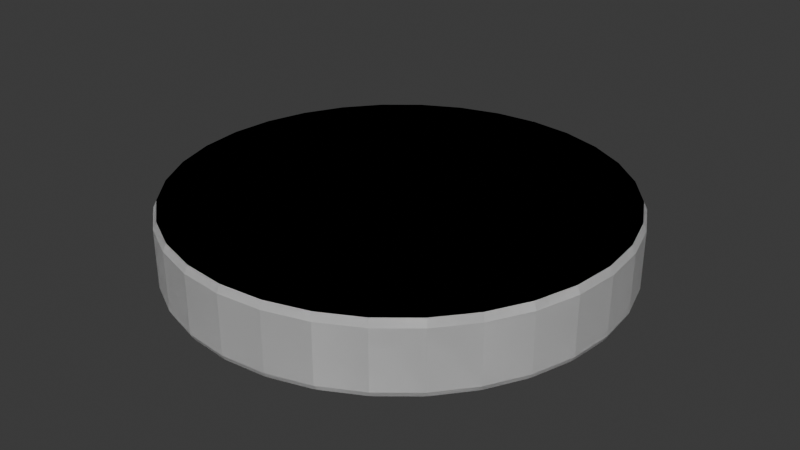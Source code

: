 # Source: GoldCoin.blend  (saved by Blender 4.2.66; exported with 4.5.12 LTS)
import bpy
from mathutils import Matrix  # noqa: F401  (used for matrix-valued properties, if any)

bpy.ops.wm.read_factory_settings(use_empty=True)
scene = bpy.context.scene
scene.name = 'Scene'

# ---- collections
col_collection = bpy.data.collections.new('Collection'); scene.collection.children.link(col_collection)

# ---- world
world_world = bpy.data.worlds.new('World'); scene.world = world_world
world_world.use_nodes = True; world_world.node_tree.nodes.clear()
_N = world_world.node_tree.nodes; _L = world_world.node_tree.links
n0 = _N.new('ShaderNodeOutputWorld'); n0.name = 'World Output'; n0.location = (300, 300)
n1 = _N.new('ShaderNodeBackground'); n1.name = 'Background'; n1.location = (10, 300)
n1.inputs[0].default_value = (0.05088, 0.05088, 0.05088, 1.0)
_L.new(n1.outputs[0], n0.inputs[0])
n0.is_active_output = True
world_world.color = (0.05088, 0.05088, 0.05088)
world_world.sun_shadow_jitter_overblur = 0.0

# ---- meshes
me_cylinder = bpy.data.meshes.new('Cylinder')
me_cylinder.from_pydata([(0.0, 0.7821, -0.0005791), (0.1524, 0.7671, -0.0005791), (0.2989, 0.7226, -0.0005791), (0.434, 0.6503, -0.0005791), (0.5524, 0.5531, -0.0005791), (0.6496, 0.4346, -0.0005791), (0.7218, 0.2993, -0.0005791), (0.7663, 0.1526, -0.0005791), (0.7813, 0.0, -0.0005791), (0.7663, -0.1526, -0.0005791), (0.7218, -0.2993, -0.0005791), (0.6496, -0.4346, -0.0005791), (0.5524, -0.5531, -0.0005791), (0.434, -0.6503, -0.0005791), (0.2989, -0.7226, -0.0005791), (0.1524, -0.7671, -0.0005791), (0.0, -0.7821, -0.0005791), (0.0, 0.4875, -0.0005791), (0.0, -0.1369, -0.0005791), (0.08137, 0.4728, -0.0005791), (0.1839, 0.4197, -0.0005791), (0.2315, 0.3547, -0.0005791), (0.2443, 0.3016, -0.0005791), (0.2425, 0.222, -0.0005791), (0.2269, 0.146, -0.0005791), (0.2196, 0.1066, -0.0005791), (0.226, 0.04803, -0.0005791), (0.204, -0.02064, -0.0005791), (0.1427, -0.01698, -0.0005791), (0.1116, -0.03437, -0.0005791), (0.1152, -0.09571, -0.0005791), (0.0951, -0.1204, -0.0005791), (0.06123, -0.1314, -0.0005791), (0.05024, -0.1104, -0.0005791), (0.03834, -0.1323, -0.0005791), (0.0, -0.2254, -0.0005791), (0.0, -0.2925, -0.0005791), (0.2217, -0.1332, -0.0005791), (0.2734, -0.1013, -0.0005791), (0.3349, -0.04856, -0.0005791), (0.3755, -0.06065, -0.0005791), (0.3975, -0.0958, -0.0005791), (0.3788, -0.143, -0.0005791), (0.4008, -0.1716, -0.0005791), (0.3843, -0.2057, -0.0005791), (0.3558, -0.2199, -0.0005791), (0.2942, -0.1947, -0.0005791), (0.08989, -0.2562, -0.0005791), (0.2821, -0.3287, -0.0005791), (0.3525, -0.3089, -0.0005791), (0.3843, -0.3243, -0.0005791), (0.3986, -0.3672, -0.0005791), (0.3766, -0.3869, -0.0005791), (0.359, -0.4012, -0.0005791), (0.3711, -0.443, -0.0005791), (0.3371, -0.4803, -0.0005791), (0.2931, -0.4649, -0.0005791), (0.2767, -0.4342, -0.0005791), (0.2624, -0.4056, -0.0005791), (0.0, 0.4875, -0.0005791), (0.0, -0.1369, -0.0005791), (0.08137, 0.4728, -0.0005791), (0.1839, 0.4197, -0.0005791), (0.2315, 0.3547, -0.0005791), (0.2443, 0.3016, -0.0005791), (0.2425, 0.222, -0.0005791), (0.2269, 0.146, -0.0005791), (0.2196, 0.1066, -0.0005791), (0.226, 0.04803, -0.0005791), (0.204, -0.02064, -0.0005791), (0.1427, -0.01698, -0.0005791), (0.1116, -0.03437, -0.0005791), (0.1152, -0.09571, -0.0005791), (0.0951, -0.1204, -0.0005791), (0.06123, -0.1314, -0.0005791), (0.05024, -0.1104, -0.0005791), (0.03834, -0.1323, -0.0005791), (0.03777, 0.07029, -0.07406), (0.08291, 0.04422, -0.07406), (0.1325, 0.03151, -0.07406), (0.1611, 0.03596, -0.07406), (0.1745, 0.0652, -0.07406), (0.1764, 0.1103, -0.07406), (0.09489, 0.04208, -0.05379), (0.06066, 0.1262, -0.07406), (0.03968, 0.1161, -0.07406), (0.0, 0.05297, -0.04468), (0.0, -0.02863, -0.04468), (0.01419, 0.03548, -0.04468), (0.04015, -0.02333, -0.04468), (0.03168, -0.03816, -0.04468), (0.0126, -0.04452, -0.04468), (0.03777, 0.07029, -0.07406), (0.08291, 0.04422, -0.07406), (0.1325, 0.03151, -0.07406), (0.1611, 0.03596, -0.07406), (0.1745, 0.0652, -0.07406), (0.1764, 0.1103, -0.07406), (0.06066, 0.1262, -0.07406), (0.03968, 0.1161, -0.07406), (0.03777, 0.07029, -0.07406), (0.1003, 0.1386, -0.05379), (0.1325, 0.03151, -0.07406), (0.1611, 0.03596, -0.07406), (0.1745, 0.0652, -0.07406), (0.1764, 0.1103, -0.07406), (0.05822, 0.1251, -0.05379), (0.03611, 0.1106, -0.05379), (0.02856, 0.09223, -0.05379), (0.03557, 0.07012, -0.05379), (0.1434, 0.03345, -0.05379), (0.1704, 0.04262, -0.05379), (0.1769, 0.08306, -0.05379), (0.1661, 0.1235, -0.05379), (0.1359, 0.1413, -0.05379), (0.0, 0.7934, -0.07548), (0.0, 0.7821, -0.06417), (0.1433, 0.7793, -0.07548), (0.1655, 0.7749, -0.07548), (0.1524, 0.7671, -0.06417), (0.2924, 0.7364, -0.07548), (0.3133, 0.7277, -0.07548), (0.2989, 0.7226, -0.06417), (0.4303, 0.6651, -0.07548), (0.4491, 0.6525, -0.07548), (0.434, 0.6503, -0.06417), (0.5516, 0.5683, -0.07548), (0.5676, 0.5523, -0.07548), (0.5524, 0.5531, -0.06417), (0.6518, 0.4497, -0.07548), (0.6644, 0.4309, -0.07548), (0.6496, 0.4346, -0.06417), (0.7269, 0.3137, -0.07548), (0.7356, 0.2928, -0.07548), (0.7218, 0.2993, -0.06417), (0.7741, 0.1657, -0.07548), (0.7785, 0.1435, -0.07548), (0.7663, 0.1526, -0.06417), (0.7915, 0.0113, -0.07548), (0.7915, -0.0113, -0.07548), (0.7813, 0.0, -0.06417), (0.7785, -0.1435, -0.07548), (0.7741, -0.1657, -0.07548), (0.7663, -0.1526, -0.06417), (0.7356, -0.2928, -0.07548), (0.7269, -0.3137, -0.07548), (0.7218, -0.2993, -0.06417), (0.6644, -0.4309, -0.07548), (0.6518, -0.4497, -0.07548), (0.6496, -0.4346, -0.06417), (0.5676, -0.5523, -0.07548), (0.5516, -0.5683, -0.07548), (0.5524, -0.5531, -0.06417), (0.4491, -0.6525, -0.07548), (0.4303, -0.6651, -0.07548), (0.434, -0.6503, -0.06417), (0.3133, -0.7277, -0.07548), (0.2924, -0.7364, -0.07548), (0.2989, -0.7226, -0.06417), (0.1655, -0.7749, -0.07548), (0.1433, -0.7793, -0.07548), (0.1524, -0.7671, -0.06417), (0.0, -0.7821, -0.06417), (0.0, -0.7934, -0.07548), (0.0, 1.003, -0.06417), (1.164e-10, 0.9917, -0.07548), (0.182, 0.9738, -0.07548), (0.1955, 0.9838, -0.06417), (0.2042, 0.9693, -0.07548), (0.3683, 0.9195, -0.07548), (0.3836, 0.9267, -0.06417), (0.3892, 0.9109, -0.07548), (0.5405, 0.8299, -0.07548), (0.5568, 0.834, -0.06417), (0.5593, 0.8174, -0.07548), (0.6919, 0.7085, -0.07548), (0.7087, 0.7093, -0.06417), (0.7079, 0.6925, -0.07548), (0.8167, 0.5597, -0.07548), (0.8334, 0.5573, -0.06417), (0.8293, 0.5409, -0.07548), (0.9101, 0.3895, -0.07548), (0.926, 0.3839, -0.06417), (0.9188, 0.3686, -0.07548), (0.9686, 0.2043, -0.07548), (0.983, 0.1957, -0.06417), (0.973, 0.1822, -0.07548), (0.9898, 0.0113, -0.07548), (1.002, 0.0, -0.06417), (0.9898, -0.0113, -0.07548), (0.973, -0.1822, -0.07548), (0.983, -0.1957, -0.06417), (0.9686, -0.2043, -0.07548), (0.9188, -0.3686, -0.07548), (0.926, -0.3839, -0.06417), (0.9101, -0.3895, -0.07548), (0.8293, -0.5409, -0.07548), (0.8334, -0.5573, -0.06417), (0.8167, -0.5597, -0.07548), (0.7079, -0.6925, -0.07548), (0.7087, -0.7093, -0.06417), (0.6919, -0.7085, -0.07548), (0.5593, -0.8174, -0.07548), (0.5568, -0.834, -0.06417), (0.5405, -0.8299, -0.07548), (0.3892, -0.9109, -0.07548), (0.3836, -0.9267, -0.06417), (0.3683, -0.9195, -0.07548), (0.2042, -0.9693, -0.07548), (0.1955, -0.9838, -0.06417), (0.182, -0.9738, -0.07548), (0.0, -0.9917, -0.07548), (0.0, -1.003, -0.06417), (0.0, -0.2254, -0.05946), (0.0, -0.2411, -0.07389), (0.0, -0.2767, -0.07389), (0.0, -0.2925, -0.05946), (0.2217, -0.1332, -0.05946), (0.2283, -0.146, -0.07389), (0.2734, -0.1013, -0.05946), (0.2819, -0.113, -0.07389), (0.3349, -0.04856, -0.05946), (0.3383, -0.06463, -0.07389), (0.3755, -0.06065, -0.05946), (0.3662, -0.07292, -0.07389), (0.3975, -0.0958, -0.05946), (0.3814, -0.09727, -0.07389), (0.3788, -0.143, -0.05946), (0.3624, -0.1454, -0.07389), (0.4008, -0.1716, -0.05946), (0.3839, -0.1733, -0.07389), (0.3843, -0.2057, -0.05946), (0.3735, -0.195, -0.07389), (0.3558, -0.2199, -0.05946), (0.3552, -0.2041, -0.07389), (0.2942, -0.1947, -0.05946), (0.295, -0.1794, -0.07389), (0.08989, -0.2562, -0.05946), (0.04494, -0.2547, -0.07389), (0.2821, -0.3287, -0.05946), (0.2815, -0.3439, -0.07389), (0.3525, -0.3089, -0.05946), (0.3511, -0.3243, -0.07389), (0.3843, -0.3243, -0.05946), (0.3726, -0.3347, -0.07389), (0.3819, -0.3628, -0.07389), (0.3986, -0.3672, -0.05946), (0.3766, -0.3869, -0.05946), (0.3672, -0.376, -0.07389), (0.359, -0.4012, -0.05946), (0.3425, -0.396, -0.07389), (0.3711, -0.443, -0.05946), (0.355, -0.4392, -0.07389), (0.3371, -0.4803, -0.05946), (0.3328, -0.4636, -0.07389), (0.2931, -0.4649, -0.05946), (0.3032, -0.4532, -0.07389), (0.2767, -0.4342, -0.05946), (0.2895, -0.4275, -0.07389), (0.2624, -0.4056, -0.05946), (0.2729, -0.3945, -0.07389), (0.0, 0.4875, -0.06812), (1.164e-10, 0.4814, -0.07406), (0.0, -0.1309, -0.07406), (0.0, -0.1369, -0.06812), (0.08137, 0.4728, -0.06812), (0.07944, 0.4671, -0.07406), (0.1839, 0.4197, -0.06812), (0.1799, 0.4151, -0.07406), (0.2315, 0.3547, -0.06812), (0.226, 0.3522, -0.07406), (0.2443, 0.3016, -0.06812), (0.2384, 0.301, -0.07406), (0.2425, 0.222, -0.06812), (0.2366, 0.2226, -0.07406), (0.2269, 0.146, -0.06812), (0.2211, 0.1471, -0.07406), (0.2143, 0.1105, -0.07406), (0.2196, 0.1066, -0.06812), (0.2147, 0.09712, -0.07406), (0.226, 0.04803, -0.06812), (0.22, 0.04863, -0.07406), (0.204, -0.02064, -0.06812), (0.1998, -0.01444, -0.07406), (0.1427, -0.01698, -0.06812), (0.1413, -0.01095, -0.07406), (0.1116, -0.03437, -0.06812), (0.1054, -0.03101, -0.07406), (0.1152, -0.09571, -0.06812), (0.1092, -0.09375, -0.07406), (0.0951, -0.1204, -0.06812), (0.09161, -0.1153, -0.07406), (0.06123, -0.1314, -0.06812), (0.06417, -0.1242, -0.07406), (0.05034, -0.09771, -0.07406), (0.05024, -0.1104, -0.06812), (0.03834, -0.1323, -0.06812), (0.03459, -0.1268, -0.07406), (0.03069, 0.06586, -0.07406), (0.03557, 0.07012, -0.06812), (0.02645, 0.07924, -0.07406), (0.02334, 0.09515, -0.07406), (0.02856, 0.09223, -0.06812), (0.03131, 0.1145, -0.07406), (0.03611, 0.1106, -0.06812), (0.007486, 0.05316, -0.07406), (-0.003872, 0.05774, -0.07109), (0.0, -0.02863, -0.06812), (0.0, -0.03818, -0.07406), (0.0193, 0.03861, -0.07406), (0.01419, 0.03548, -0.06812), (0.0468, -0.02367, -0.07406), (0.04015, -0.02333, -0.06812), (0.03571, -0.04308, -0.07406), (0.03168, -0.03816, -0.06812), (0.01054, -0.05147, -0.07406), (0.0126, -0.04452, -0.06812), (0.05563, 0.1305, -0.07406), (0.05822, 0.1251, -0.06812), (0.09913, 0.1445, -0.07406), (0.1003, 0.1386, -0.06812), (0.1373, 0.1474, -0.07406), (0.1359, 0.1413, -0.06812), (0.1712, 0.1274, -0.07406), (0.1661, 0.1235, -0.06812), (0.1823, 0.07926, -0.07406), (0.1769, 0.08306, -0.06812), (0.1806, 0.09192, -0.07406), (0.1757, 0.03815, -0.07406), (0.1704, 0.04262, -0.06812), (0.1439, 0.02734, -0.07406), (0.1434, 0.03345, -0.06812), (0.09307, 0.03637, -0.07406), (0.09489, 0.04208, -0.06812), (0.0, 0.9876, 0.07548), (0.0, 1.003, 0.06008), (0.1925, 0.9686, 0.07548), (0.1955, 0.9838, 0.06008), (0.3776, 0.9124, 0.07548), (0.3836, 0.9267, 0.06008), (0.5482, 0.8212, 0.07548), (0.5568, 0.834, 0.06008), (0.6978, 0.6983, 0.07548), (0.7087, 0.7093, 0.06008), (0.8205, 0.5487, 0.07548), (0.8334, 0.5573, 0.06008), (0.9117, 0.3779, 0.07548), (0.926, 0.3839, 0.06008), (0.9678, 0.1927, 0.07548), (0.983, 0.1957, 0.06008), (0.9868, 0.0, 0.07548), (1.002, 0.0, 0.06008), (0.9678, -0.1927, 0.07548), (0.983, -0.1957, 0.06008), (0.9117, -0.3779, 0.07548), (0.926, -0.3839, 0.06008), (0.8205, -0.5487, 0.07548), (0.8334, -0.5573, 0.06008), (0.6978, -0.6983, 0.07548), (0.7087, -0.7093, 0.06008), (0.5482, -0.8212, 0.07548), (0.5568, -0.834, 0.06008), (0.3776, -0.9124, 0.07548), (0.3836, -0.9267, 0.06008), (0.1925, -0.9686, 0.07548), (0.1955, -0.9838, 0.06008), (0.0, -1.003, 0.06008), (0.0, -0.9876, 0.07548)], [(78, 93), (94, 79), (98, 84), (82, 97), (95, 80), (99, 85), (92, 77), (96, 81), (97, 105), (94, 102), (103, 95), (100, 92), (104, 96)], [(170, 339, 341, 173), (173, 341, 343, 176), (176, 343, 345, 179), (179, 345, 347, 182), (182, 347, 349, 185), (185, 349, 351, 188), (188, 351, 353, 191), (191, 353, 355, 194), (194, 355, 357, 197), (197, 357, 359, 200), (200, 359, 361, 203), (203, 361, 363, 206), (206, 363, 365, 209), (209, 365, 366, 212), (158, 161, 15, 14), (119, 122, 2, 1), (122, 125, 3, 2), (125, 128, 4, 3), (128, 131, 5, 4), (131, 134, 6, 5), (134, 137, 7, 6), (137, 140, 8, 7), (140, 143, 9, 8), (143, 146, 10, 9), (146, 149, 11, 10), (149, 152, 12, 11), (152, 155, 13, 12), (156, 154, 204, 205), (155, 158, 14, 13), (161, 162, 16, 15), (167, 337, 339, 170), (0, 1, 2, 3, 4, 5, 6, 7, 8, 9, 10, 11, 12, 13, 14, 15, 16, 36, 58, 57, 56, 55, 54, 53, 52, 51, 50, 49, 48, 47, 46, 45, 44, 43, 42, 41, 40, 39, 38, 37, 35, 18, 34, 33, 32, 31, 30, 29, 28, 27, 26, 25, 24, 23, 22, 21, 20, 19, 17), (117, 115, 165, 166), (159, 157, 207, 208), (120, 118, 168, 169), (163, 160, 210, 211), (123, 121, 171, 172), (126, 124, 174, 175), (129, 127, 177, 178), (132, 130, 180, 181), (135, 133, 183, 184), (138, 136, 186, 187), (141, 139, 189, 190), (144, 142, 192, 193), (147, 145, 195, 196), (150, 148, 198, 199), (153, 151, 201, 202), (164, 335, 337, 167), (20, 21, 63, 62), (42, 43, 229, 227), (72, 73, 290, 288), (28, 29, 71, 70), (21, 22, 64, 63), (29, 30, 72, 71), (22, 23, 65, 64), (30, 31, 73, 72), (23, 24, 66, 65), (31, 32, 74, 73), (24, 25, 67, 66), (32, 33, 75, 74), (25, 26, 68, 67), (17, 19, 61, 59), (33, 34, 76, 75), (26, 27, 69, 68), (19, 20, 62, 61), (34, 18, 60, 76), (27, 28, 70, 69), (65, 66, 275, 273), (73, 74, 292, 290), (66, 67, 278, 275), (74, 75, 295, 292), (67, 68, 280, 278), (75, 76, 296, 295), (68, 69, 282, 280), (305, 300, 298, 332, 330, 328, 325, 279, 281, 283, 285, 287, 289, 291, 293, 294, 297, 263, 308, 315, 313, 311, 309), (333, 299, 109, 83), (69, 70, 284, 282), (62, 63, 269, 267), (61, 62, 267, 265), (70, 71, 286, 284), (63, 64, 271, 269), (71, 72, 288, 286), (64, 65, 273, 271), (35, 37, 217, 213), (57, 58, 259, 257), (50, 51, 246, 243), (43, 44, 231, 229), (51, 52, 247, 246), (44, 45, 233, 231), (37, 38, 219, 217), (58, 36, 216, 259), (52, 53, 249, 247), (45, 46, 235, 233), (38, 39, 221, 219), (53, 54, 251, 249), (46, 47, 237, 235), (39, 40, 223, 221), (54, 55, 253, 251), (47, 48, 239, 237), (40, 41, 225, 223), (55, 56, 255, 253), (48, 49, 241, 239), (41, 42, 227, 225), (56, 57, 257, 255), (49, 50, 243, 241), (86, 88, 89, 90, 91, 87), (318, 320, 101, 106), (312, 314, 90, 89), (310, 312, 89, 88), (314, 316, 91, 90), (316, 307, 87, 91), (326, 329, 111, 112), (302, 304, 107, 108), (329, 331, 110, 111), (59, 61, 265, 261), (304, 318, 106, 107), (76, 60, 264, 296), (331, 333, 83, 110), (320, 322, 114, 101), (111, 110, 83, 109, 108, 107, 106, 101, 114, 113, 112), (306, 310, 88, 86), (322, 324, 113, 114), (324, 326, 112, 113), (299, 302, 108, 109), (117, 118, 119), (120, 121, 122), (123, 124, 125), (126, 127, 128), (129, 130, 131), (132, 133, 134), (135, 136, 137), (138, 139, 140), (141, 142, 143), (144, 145, 146), (147, 148, 149), (150, 151, 152), (153, 154, 155), (156, 157, 158), (159, 160, 161), (166, 167, 168), (169, 170, 171), (172, 173, 174), (175, 176, 177), (178, 179, 180), (181, 182, 183), (184, 185, 186), (187, 188, 189), (190, 191, 192), (193, 194, 195), (196, 197, 198), (199, 200, 201), (202, 203, 204), (205, 206, 207), (208, 209, 210), (164, 167, 166, 165), (167, 170, 169, 168), (170, 173, 172, 171), (173, 176, 175, 174), (176, 179, 178, 177), (179, 182, 181, 180), (182, 185, 184, 183), (185, 188, 187, 186), (188, 191, 190, 189), (191, 194, 193, 192), (194, 197, 196, 195), (197, 200, 199, 198), (200, 203, 202, 201), (203, 206, 205, 204), (206, 209, 208, 207), (209, 212, 211, 210), (115, 117, 119, 116), (118, 120, 122, 119), (121, 123, 125, 122), (124, 126, 128, 125), (127, 129, 131, 128), (130, 132, 134, 131), (133, 135, 137, 134), (136, 138, 140, 137), (139, 141, 143, 140), (142, 144, 146, 143), (145, 147, 149, 146), (148, 150, 152, 149), (151, 153, 155, 152), (154, 156, 158, 155), (157, 159, 161, 158), (160, 163, 162, 161), (168, 118, 117, 166), (171, 121, 120, 169), (174, 124, 123, 172), (177, 127, 126, 175), (180, 130, 129, 178), (183, 133, 132, 181), (186, 136, 135, 184), (189, 139, 138, 187), (192, 142, 141, 190), (195, 145, 144, 193), (198, 148, 147, 196), (201, 151, 150, 199), (204, 154, 153, 202), (207, 157, 156, 205), (210, 160, 159, 208), (116, 119, 1, 0), (213, 217, 218, 214), (217, 219, 220, 218), (219, 221, 222, 220), (221, 223, 224, 222), (223, 225, 226, 224), (225, 227, 228, 226), (227, 229, 230, 228), (229, 231, 232, 230), (231, 233, 234, 232), (233, 235, 236, 234), (235, 237, 238, 236), (237, 239, 240, 238), (239, 241, 242, 240), (241, 243, 244, 242), (243, 246, 245, 244), (246, 247, 248, 245), (247, 249, 250, 248), (249, 251, 252, 250), (251, 253, 254, 252), (253, 255, 256, 254), (255, 257, 258, 256), (257, 259, 260, 258), (259, 216, 215, 260), (214, 218, 220, 222, 224, 226, 228, 230, 232, 234, 236, 238, 240, 242, 244, 245, 248, 250, 252, 254, 256, 258, 260, 215), (277, 278, 279), (300, 301, 302), (325, 326, 327), (261, 265, 266, 262), (265, 267, 268, 266), (267, 269, 270, 268), (269, 271, 272, 270), (271, 273, 274, 272), (273, 275, 276, 274), (275, 278, 277, 276), (278, 280, 281, 279), (280, 282, 283, 281), (282, 284, 285, 283), (284, 286, 287, 285), (286, 288, 289, 287), (288, 290, 291, 289), (290, 292, 293, 291), (292, 295, 294, 293), (295, 296, 297, 294), (296, 264, 263, 297), (333, 331, 330, 332), (299, 333, 332, 298), (302, 299, 298, 300), (305, 309, 310, 306), (309, 311, 312, 310), (311, 313, 314, 312), (313, 315, 316, 314), (315, 308, 307, 316), (300, 305, 306, 301), (327, 277, 279, 325), (304, 302, 301, 303), (318, 304, 303, 317), (320, 318, 317, 319), (322, 320, 319, 321), (324, 322, 321, 323), (326, 324, 323, 327), (329, 326, 325, 328), (331, 329, 328, 330), (262, 266, 268, 270, 272, 274, 276, 277, 327, 323, 321, 319, 317, 303, 301, 306), (337, 335, 334, 336), (339, 337, 336, 338), (341, 339, 338, 340), (343, 341, 340, 342), (345, 343, 342, 344), (347, 345, 344, 346), (349, 347, 346, 348), (351, 349, 348, 350), (353, 351, 350, 352), (355, 353, 352, 354), (357, 355, 354, 356), (359, 357, 356, 358), (361, 359, 358, 360), (363, 361, 360, 362), (365, 363, 362, 364), (366, 365, 364, 367), (336, 334, 367, 364, 362, 360, 358, 356, 354, 352, 350, 348, 346, 344, 342, 340, 338)])
_uv = me_cylinder.uv_layers.new(name='UVMap')
_uv.uv.foreach_set('vector', [0.9375, 0.5374, 0.9375, 0.949, 0.9062, 0.949, 0.9062, 0.5374, 0.9062, 0.5374, 0.9062, 0.949, 0.875, 0.949, 0.875, 0.5374, 0.875, 0.5374, 0.875, 0.949, 0.8438, 0.949, 0.8438, 0.5374, 0.8438, 0.5374, 0.8438, 0.949, 0.8125, 0.949, 0.8125, 0.5374, 0.8125, 0.5374, 0.8125, 0.949, 0.7812, 0.949, 0.7812, 0.5374, 0.7812, 0.5374, 0.7812, 0.949, 0.75, 0.949, 0.75, 0.5374, 0.75, 0.5374, 0.75, 0.949, 0.7188, 0.949, 0.7188, 0.5374, 0.7188, 0.5374, 0.7188, 0.949, 0.6875, 0.949, 0.6875, 0.5374, 0.6875, 0.5374, 0.6875, 0.949, 0.6562, 0.949, 0.6562, 0.5374, 0.6562, 0.5374, 0.6562, 0.949, 0.625, 0.949, 0.625, 0.5374, 0.625, 0.5374, 0.625, 0.949, 0.5938, 0.949, 0.5938, 0.5374, 0.5938, 0.5374, 0.5938, 0.949, 0.5625, 0.949, 0.5625, 0.5374, 0.5625, 0.5374, 0.5625, 0.949, 0.5312, 0.949, 0.5312, 0.5374, 0.5312, 0.5374, 0.5312, 0.949, 0.5, 0.949, 0.5, 0.5374, 0.8216, 0.07711, 0.7865, 0.06647, 0.7865, 0.06647, 0.8216, 0.07711, 0.7865, 0.4335, 0.8216, 0.4229, 0.8216, 0.4229, 0.7865, 0.4335, 0.8216, 0.4229, 0.8539, 0.4056, 0.8539, 0.4056, 0.8216, 0.4229, 0.8539, 0.4056, 0.8823, 0.3823, 0.8823, 0.3823, 0.8539, 0.4056, 0.8823, 0.3823, 0.9055, 0.354, 0.9055, 0.354, 0.8823, 0.3823, 0.9055, 0.354, 0.9228, 0.3216, 0.9228, 0.3216, 0.9055, 0.354, 0.9228, 0.3216, 0.9335, 0.2865, 0.9335, 0.2865, 0.9228, 0.3216, 0.9335, 0.2865, 0.9371, 0.25, 0.9371, 0.25, 0.9335, 0.2865, 0.9371, 0.25, 0.9335, 0.2135, 0.9335, 0.2135, 0.9371, 0.25, 0.9335, 0.2135, 0.9228, 0.1784, 0.9228, 0.1784, 0.9335, 0.2135, 0.9228, 0.1784, 0.9055, 0.146, 0.9055, 0.146, 0.9228, 0.1784, 0.9055, 0.146, 0.8823, 0.1177, 0.8823, 0.1177, 0.9055, 0.146, 0.8823, 0.1177, 0.8539, 0.0944, 0.8539, 0.0944, 0.8823, 0.1177, 0.825, 0.07589, 0.853, 0.09086, 0.8794, 0.05142, 0.8432, 0.03206, 0.8539, 0.0944, 0.8216, 0.07711, 0.8216, 0.07711, 0.8539, 0.0944, 0.7865, 0.06647, 0.75, 0.06288, 0.75, 0.06288, 0.7865, 0.06647, 0.9688, 0.5374, 0.9688, 0.949, 0.9375, 0.949, 0.9375, 0.5374, 0.75, 0.4371, 0.7865, 0.4335, 0.8216, 0.4229, 0.8539, 0.4056, 0.8823, 0.3823, 0.9055, 0.354, 0.9228, 0.3216, 0.9335, 0.2865, 0.9371, 0.25, 0.9335, 0.2135, 0.9228, 0.1784, 0.9055, 0.146, 0.8823, 0.1177, 0.8539, 0.0944, 0.8216, 0.07711, 0.7865, 0.06647, 0.75, 0.06288, 0.75, 0.18, 0.8128, 0.153, 0.8162, 0.1461, 0.8202, 0.1388, 0.8307, 0.1351, 0.8389, 0.144, 0.836, 0.154, 0.8402, 0.1574, 0.8454, 0.1622, 0.842, 0.1724, 0.8344, 0.1761, 0.8176, 0.1714, 0.7715, 0.1887, 0.8205, 0.2034, 0.8352, 0.1974, 0.842, 0.2008, 0.846, 0.2089, 0.8407, 0.2158, 0.8452, 0.2271, 0.8399, 0.2355, 0.8302, 0.2384, 0.8155, 0.2258, 0.8031, 0.2181, 0.75, 0.1961, 0.75, 0.2172, 0.7592, 0.2183, 0.762, 0.2236, 0.7647, 0.2186, 0.7728, 0.2212, 0.7776, 0.2271, 0.7767, 0.2418, 0.7842, 0.2459, 0.7989, 0.2451, 0.8041, 0.2615, 0.8026, 0.2755, 0.8043, 0.2849, 0.8081, 0.3031, 0.8085, 0.3222, 0.8054, 0.3349, 0.794, 0.3504, 0.7695, 0.3631, 0.75, 0.3666, 0.7843, 0.4365, 0.75, 0.4398, 0.75, 0.4873, 0.7936, 0.483, 0.7896, 0.06459, 0.82, 0.07381, 0.8382, 0.02999, 0.7989, 0.01807, 0.82, 0.4262, 0.7896, 0.4354, 0.7989, 0.4819, 0.8382, 0.47, 0.75, 0.06016, 0.7843, 0.06354, 0.7936, 0.01701, 0.75, 0.01272, 0.853, 0.4091, 0.825, 0.4241, 0.8432, 0.4679, 0.8794, 0.4486, 0.8821, 0.386, 0.8575, 0.4061, 0.8839, 0.4456, 0.9157, 0.4195, 0.9061, 0.3576, 0.8859, 0.3822, 0.9195, 0.4157, 0.9456, 0.3839, 0.9241, 0.3251, 0.9091, 0.3531, 0.9486, 0.3794, 0.9679, 0.3432, 0.9354, 0.2896, 0.9261, 0.3201, 0.97, 0.3382, 0.9819, 0.2989, 0.9395, 0.2527, 0.9364, 0.2843, 0.983, 0.2936, 0.987, 0.2527, 0.9364, 0.2157, 0.9395, 0.2473, 0.987, 0.2473, 0.983, 0.2064, 0.9261, 0.1799, 0.9354, 0.2104, 0.9819, 0.2011, 0.97, 0.1618, 0.9091, 0.1469, 0.9241, 0.1749, 0.9679, 0.1568, 0.9486, 0.1206, 0.8859, 0.1178, 0.9061, 0.1424, 0.9456, 0.1161, 0.9195, 0.08432, 0.8575, 0.09387, 0.8821, 0.114, 0.9157, 0.08049, 0.8839, 0.05443, 1.0, 0.5374, 1.0, 0.949, 0.9688, 0.949, 0.9688, 0.5374, 0.794, 0.3504, 0.8054, 0.3349, 0.8054, 0.3349, 0.794, 0.3504, 0.8407, 0.2158, 0.846, 0.2089, 0.846, 0.2089, 0.8407, 0.2158, 0.7776, 0.2271, 0.7728, 0.2212, 0.7728, 0.2212, 0.7776, 0.2271, 0.7842, 0.2459, 0.7767, 0.2418, 0.7767, 0.2418, 0.7842, 0.2459, 0.8054, 0.3349, 0.8085, 0.3222, 0.8085, 0.3222, 0.8054, 0.3349, 0.7767, 0.2418, 0.7776, 0.2271, 0.7776, 0.2271, 0.7767, 0.2418, 0.8085, 0.3222, 0.8081, 0.3031, 0.8081, 0.3031, 0.8085, 0.3222, 0.7776, 0.2271, 0.7728, 0.2212, 0.7728, 0.2212, 0.7776, 0.2271, 0.8081, 0.3031, 0.8043, 0.2849, 0.8043, 0.2849, 0.8081, 0.3031, 0.7728, 0.2212, 0.7647, 0.2186, 0.7647, 0.2186, 0.7728, 0.2212, 0.8043, 0.2849, 0.8026, 0.2755, 0.8026, 0.2755, 0.8043, 0.2849, 0.7647, 0.2186, 0.762, 0.2236, 0.762, 0.2236, 0.7647, 0.2186, 0.8026, 0.2755, 0.8041, 0.2615, 0.8041, 0.2615, 0.8026, 0.2755, 0.75, 0.3666, 0.7695, 0.3631, 0.7695, 0.3631, 0.75, 0.3666, 0.762, 0.2236, 0.7592, 0.2183, 0.7592, 0.2183, 0.762, 0.2236, 0.8041, 0.2615, 0.7989, 0.2451, 0.7989, 0.2451, 0.8041, 0.2615, 0.7695, 0.3631, 0.794, 0.3504, 0.794, 0.3504, 0.7695, 0.3631, 0.7592, 0.2183, 0.75, 0.2172, 0.75, 0.2172, 0.7592, 0.2183, 0.7989, 0.2451, 0.7842, 0.2459, 0.7842, 0.2459, 0.7989, 0.2451, 0.8081, 0.3031, 0.8043, 0.2849, 0.8043, 0.2849, 0.8081, 0.3031, 0.7728, 0.2212, 0.7647, 0.2186, 0.7647, 0.2186, 0.7728, 0.2212, 0.8043, 0.2849, 0.8026, 0.2755, 0.8026, 0.2755, 0.8043, 0.2849, 0.7647, 0.2186, 0.762, 0.2236, 0.762, 0.2236, 0.7647, 0.2186, 0.8026, 0.2755, 0.8041, 0.2615, 0.8041, 0.2615, 0.8026, 0.2755, 0.762, 0.2236, 0.7592, 0.2183, 0.7592, 0.2183, 0.762, 0.2236, 0.8041, 0.2615, 0.7989, 0.2451, 0.7989, 0.2451, 0.8041, 0.2615, 0.7518, 0.2627, 0.7563, 0.269, 0.7573, 0.2658, 0.7723, 0.2587, 0.7845, 0.2565, 0.7921, 0.2591, 0.7936, 0.269, 0.8014, 0.2732, 0.8027, 0.2616, 0.7978, 0.2465, 0.7838, 0.2474, 0.7752, 0.2426, 0.7761, 0.2276, 0.7719, 0.2224, 0.7654, 0.2203, 0.7621, 0.2266, 0.7583, 0.2197, 0.75, 0.2187, 0.75, 0.2409, 0.7525, 0.2377, 0.7585, 0.2397, 0.7612, 0.2443, 0.7546, 0.2592, 0.7727, 0.2601, 0.7585, 0.2668, 0.7585, 0.2668, 0.7727, 0.2601, 0.7989, 0.2451, 0.7842, 0.2459, 0.7842, 0.2459, 0.7989, 0.2451, 0.794, 0.3504, 0.8054, 0.3349, 0.8054, 0.3349, 0.794, 0.3504, 0.7695, 0.3631, 0.794, 0.3504, 0.794, 0.3504, 0.7695, 0.3631, 0.7842, 0.2459, 0.7767, 0.2418, 0.7767, 0.2418, 0.7842, 0.2459, 0.8054, 0.3349, 0.8085, 0.3222, 0.8085, 0.3222, 0.8054, 0.3349, 0.7767, 0.2418, 0.7776, 0.2271, 0.7776, 0.2271, 0.7767, 0.2418, 0.8085, 0.3222, 0.8081, 0.3031, 0.8081, 0.3031, 0.8085, 0.3222, 0.75, 0.1961, 0.8031, 0.2181, 0.8031, 0.2181, 0.75, 0.1961, 0.8162, 0.1461, 0.8128, 0.153, 0.8128, 0.153, 0.8162, 0.1461, 0.842, 0.1724, 0.8454, 0.1622, 0.8454, 0.1622, 0.842, 0.1724, 0.846, 0.2089, 0.842, 0.2008, 0.842, 0.2008, 0.846, 0.2089, 0.8454, 0.1622, 0.8402, 0.1574, 0.8402, 0.1574, 0.8454, 0.1622, 0.842, 0.2008, 0.8352, 0.1974, 0.8352, 0.1974, 0.842, 0.2008, 0.8031, 0.2181, 0.8155, 0.2258, 0.8155, 0.2258, 0.8031, 0.2181, 0.8128, 0.153, 0.75, 0.18, 0.75, 0.18, 0.8128, 0.153, 0.8402, 0.1574, 0.836, 0.154, 0.836, 0.154, 0.8402, 0.1574, 0.8352, 0.1974, 0.8205, 0.2034, 0.8205, 0.2034, 0.8352, 0.1974, 0.8155, 0.2258, 0.8302, 0.2384, 0.8302, 0.2384, 0.8155, 0.2258, 0.836, 0.154, 0.8389, 0.144, 0.8389, 0.144, 0.836, 0.154, 0.8205, 0.2034, 0.7715, 0.1887, 0.7715, 0.1887, 0.8205, 0.2034, 0.8302, 0.2384, 0.8399, 0.2355, 0.8399, 0.2355, 0.8302, 0.2384, 0.8389, 0.144, 0.8307, 0.1351, 0.8307, 0.1351, 0.8389, 0.144, 0.7715, 0.1887, 0.8176, 0.1714, 0.8176, 0.1714, 0.7715, 0.1887, 0.8399, 0.2355, 0.8452, 0.2271, 0.8452, 0.2271, 0.8399, 0.2355, 0.8307, 0.1351, 0.8202, 0.1388, 0.8202, 0.1388, 0.8307, 0.1351, 0.8176, 0.1714, 0.8344, 0.1761, 0.8344, 0.1761, 0.8176, 0.1714, 0.8452, 0.2271, 0.8407, 0.2158, 0.8407, 0.2158, 0.8452, 0.2271, 0.8202, 0.1388, 0.8162, 0.1461, 0.8162, 0.1461, 0.8202, 0.1388, 0.8344, 0.1761, 0.842, 0.1724, 0.842, 0.1724, 0.8344, 0.1761, 0.75, 0.2627, 0.7534, 0.2585, 0.7596, 0.2444, 0.7576, 0.2409, 0.753, 0.2393, 0.75, 0.2432, 0.7639, 0.2799, 0.774, 0.2832, 0.774, 0.2832, 0.7639, 0.2799, 0.7596, 0.2444, 0.7576, 0.2409, 0.7576, 0.2409, 0.7596, 0.2444, 0.7534, 0.2585, 0.7596, 0.2444, 0.7596, 0.2444, 0.7534, 0.2585, 0.7576, 0.2409, 0.753, 0.2393, 0.753, 0.2393, 0.7576, 0.2409, 0.753, 0.2393, 0.75, 0.2432, 0.75, 0.2432, 0.753, 0.2393, 0.7923, 0.2699, 0.7908, 0.2602, 0.7908, 0.2602, 0.7923, 0.2699, 0.7568, 0.2721, 0.7586, 0.2765, 0.7586, 0.2765, 0.7568, 0.2721, 0.7908, 0.2602, 0.7843, 0.258, 0.7843, 0.258, 0.7908, 0.2602, 0.75, 0.3666, 0.7695, 0.3631, 0.7695, 0.3631, 0.75, 0.3666, 0.7586, 0.2765, 0.7639, 0.2799, 0.7639, 0.2799, 0.7586, 0.2765, 0.7592, 0.2183, 0.75, 0.2172, 0.75, 0.2172, 0.7592, 0.2183, 0.7843, 0.258, 0.7727, 0.2601, 0.7727, 0.2601, 0.7843, 0.258, 0.774, 0.2832, 0.7825, 0.2838, 0.7825, 0.2838, 0.774, 0.2832, 0.7908, 0.2602, 0.7843, 0.258, 0.7727, 0.2601, 0.7585, 0.2668, 0.7568, 0.2721, 0.7586, 0.2765, 0.7639, 0.2799, 0.774, 0.2832, 0.7825, 0.2838, 0.7898, 0.2796, 0.7923, 0.2699, 0.7491, 0.2638, 0.7534, 0.2585, 0.7534, 0.2585, 0.75, 0.2627, 0.7825, 0.2838, 0.7898, 0.2796, 0.7898, 0.2796, 0.7825, 0.2838, 0.7898, 0.2796, 0.7923, 0.2699, 0.7923, 0.2699, 0.7898, 0.2796, 0.7585, 0.2668, 0.7568, 0.2721, 0.7568, 0.2721, 0.7585, 0.2668, 0.7843, 0.4365, 0.7896, 0.4354, 0.7865, 0.4335, 0.82, 0.4262, 0.825, 0.4241, 0.8216, 0.4229, 0.853, 0.4091, 0.8575, 0.4061, 0.8539, 0.4056, 0.8821, 0.386, 0.8859, 0.3822, 0.8823, 0.3823, 0.9061, 0.3576, 0.9091, 0.3531, 0.9055, 0.354, 0.9241, 0.3251, 0.9261, 0.3201, 0.9228, 0.3216, 0.9354, 0.2896, 0.9364, 0.2843, 0.9335, 0.2865, 0.9395, 0.2527, 0.9395, 0.2473, 0.9371, 0.25, 0.9364, 0.2157, 0.9354, 0.2104, 0.9335, 0.2135, 0.9261, 0.1799, 0.9241, 0.1749, 0.9228, 0.1784, 0.9091, 0.1469, 0.9061, 0.1424, 0.9055, 0.146, 0.8859, 0.1178, 0.8821, 0.114, 0.8823, 0.1177, 0.8575, 0.09387, 0.853, 0.09086, 0.8539, 0.0944, 0.825, 0.07589, 0.82, 0.07381, 0.8216, 0.07711, 0.7896, 0.06459, 0.7843, 0.06354, 0.7865, 0.06647, 0.9707, 0.5, 0.9688, 0.5374, 0.9688, 0.5, 0.9395, 0.5, 0.9375, 0.5374, 0.9375, 0.5, 0.9082, 0.5, 0.9062, 0.5374, 0.9062, 0.5, 0.877, 0.5, 0.875, 0.5374, 0.875, 0.5, 0.8457, 0.5, 0.8438, 0.5374, 0.8438, 0.5, 0.8145, 0.5, 0.8125, 0.5374, 0.8125, 0.5, 0.7832, 0.5, 0.7812, 0.5374, 0.7812, 0.5, 0.752, 0.5, 0.75, 0.5374, 0.75, 0.5, 0.7207, 0.5, 0.7188, 0.5374, 0.7188, 0.5, 0.6895, 0.5, 0.6875, 0.5374, 0.6875, 0.5, 0.6582, 0.5, 0.6562, 0.5374, 0.6562, 0.5, 0.627, 0.5, 0.625, 0.5374, 0.625, 0.5, 0.5957, 0.5, 0.5938, 0.5374, 0.5938, 0.5, 0.5645, 0.5, 0.5625, 0.5374, 0.5625, 0.5, 0.5332, 0.5, 0.5312, 0.5374, 0.5312, 0.5, 1.0, 0.5374, 0.9688, 0.5374, 0.9707, 0.5, 0.9998, 0.5, 0.9688, 0.5374, 0.9375, 0.5374, 0.9395, 0.5, 0.9668, 0.5, 0.9375, 0.5374, 0.9062, 0.5374, 0.9082, 0.5, 0.9355, 0.5, 0.9062, 0.5374, 0.875, 0.5374, 0.877, 0.5, 0.9043, 0.5, 0.875, 0.5374, 0.8438, 0.5374, 0.8457, 0.5, 0.873, 0.5, 0.8438, 0.5374, 0.8125, 0.5374, 0.8145, 0.5, 0.8418, 0.5, 0.8125, 0.5374, 0.7812, 0.5374, 0.7832, 0.5, 0.8105, 0.5, 0.7812, 0.5374, 0.75, 0.5374, 0.752, 0.5, 0.7793, 0.5, 0.75, 0.5374, 0.7188, 0.5374, 0.7207, 0.5, 0.748, 0.5, 0.7188, 0.5374, 0.6875, 0.5374, 0.6895, 0.5, 0.7168, 0.5, 0.6875, 0.5374, 0.6562, 0.5374, 0.6582, 0.5, 0.6855, 0.5, 0.6562, 0.5374, 0.625, 0.5374, 0.627, 0.5, 0.6543, 0.5, 0.625, 0.5374, 0.5938, 0.5374, 0.5957, 0.5, 0.623, 0.5, 0.5938, 0.5374, 0.5625, 0.5374, 0.5645, 0.5, 0.5918, 0.5, 0.5625, 0.5374, 0.5312, 0.5374, 0.5332, 0.5, 0.5605, 0.5, 0.5312, 0.5374, 0.5, 0.5374, 0.5002, 0.5, 0.5293, 0.5, 0.75, 0.4398, 0.7843, 0.4365, 0.7865, 0.4335, 0.75, 0.4371, 0.7896, 0.4354, 0.82, 0.4262, 0.8216, 0.4229, 0.7865, 0.4335, 0.825, 0.4241, 0.853, 0.4091, 0.8539, 0.4056, 0.8216, 0.4229, 0.8575, 0.4061, 0.8821, 0.386, 0.8823, 0.3823, 0.8539, 0.4056, 0.8859, 0.3822, 0.9061, 0.3576, 0.9055, 0.354, 0.8823, 0.3823, 0.9091, 0.3531, 0.9241, 0.3251, 0.9228, 0.3216, 0.9055, 0.354, 0.9261, 0.3201, 0.9354, 0.2896, 0.9335, 0.2865, 0.9228, 0.3216, 0.9364, 0.2843, 0.9395, 0.2527, 0.9371, 0.25, 0.9335, 0.2865, 0.9395, 0.2473, 0.9364, 0.2157, 0.9335, 0.2135, 0.9371, 0.25, 0.9354, 0.2104, 0.9261, 0.1799, 0.9228, 0.1784, 0.9335, 0.2135, 0.9241, 0.1749, 0.9091, 0.1469, 0.9055, 0.146, 0.9228, 0.1784, 0.9061, 0.1424, 0.8859, 0.1178, 0.8823, 0.1177, 0.9055, 0.146, 0.8821, 0.114, 0.8575, 0.09387, 0.8539, 0.0944, 0.8823, 0.1177, 0.853, 0.09086, 0.825, 0.07589, 0.8216, 0.07711, 0.8539, 0.0944, 0.82, 0.07381, 0.7896, 0.06459, 0.7865, 0.06647, 0.8216, 0.07711, 0.7843, 0.06354, 0.75, 0.06016, 0.75, 0.06288, 0.7865, 0.06647, 0.7989, 0.4819, 0.7896, 0.4354, 0.7843, 0.4365, 0.7936, 0.483, 0.8432, 0.4679, 0.825, 0.4241, 0.82, 0.4262, 0.8382, 0.47, 0.8839, 0.4456, 0.8575, 0.4061, 0.853, 0.4091, 0.8794, 0.4486, 0.9195, 0.4157, 0.8859, 0.3822, 0.8821, 0.386, 0.9157, 0.4195, 0.9486, 0.3794, 0.9091, 0.3531, 0.9061, 0.3576, 0.9456, 0.3839, 0.97, 0.3382, 0.9261, 0.3201, 0.9241, 0.3251, 0.9679, 0.3432, 0.983, 0.2936, 0.9364, 0.2843, 0.9354, 0.2896, 0.9819, 0.2989, 0.987, 0.2473, 0.9395, 0.2473, 0.9395, 0.2527, 0.987, 0.2527, 0.9819, 0.2011, 0.9354, 0.2104, 0.9364, 0.2157, 0.983, 0.2064, 0.9679, 0.1568, 0.9241, 0.1749, 0.9261, 0.1799, 0.97, 0.1618, 0.9456, 0.1161, 0.9061, 0.1424, 0.9091, 0.1469, 0.9486, 0.1206, 0.9157, 0.08049, 0.8821, 0.114, 0.8859, 0.1178, 0.9195, 0.08432, 0.8794, 0.05142, 0.853, 0.09086, 0.8575, 0.09387, 0.8839, 0.05443, 0.8382, 0.02999, 0.82, 0.07381, 0.825, 0.07589, 0.8432, 0.03206, 0.7936, 0.01701, 0.7843, 0.06354, 0.7896, 0.06459, 0.7989, 0.01807, 0.75, 0.4371, 0.7865, 0.4335, 0.7865, 0.4335, 0.75, 0.4371, 0.75, 0.1961, 0.8031, 0.2181, 0.8047, 0.2151, 0.75, 0.1923, 0.8031, 0.2181, 0.8155, 0.2258, 0.8175, 0.223, 0.8047, 0.2151, 0.8155, 0.2258, 0.8302, 0.2384, 0.831, 0.2345, 0.8175, 0.223, 0.8302, 0.2384, 0.8399, 0.2355, 0.8377, 0.2326, 0.831, 0.2345, 0.8399, 0.2355, 0.8452, 0.2271, 0.8413, 0.2267, 0.8377, 0.2326, 0.8452, 0.2271, 0.8407, 0.2158, 0.8368, 0.2152, 0.8413, 0.2267, 0.8407, 0.2158, 0.846, 0.2089, 0.8419, 0.2085, 0.8368, 0.2152, 0.846, 0.2089, 0.842, 0.2008, 0.8394, 0.2034, 0.8419, 0.2085, 0.842, 0.2008, 0.8352, 0.1974, 0.835, 0.2012, 0.8394, 0.2034, 0.8352, 0.1974, 0.8205, 0.2034, 0.8206, 0.2071, 0.835, 0.2012, 0.8205, 0.2034, 0.7715, 0.1887, 0.7608, 0.1891, 0.8206, 0.2071, 0.7715, 0.1887, 0.8176, 0.1714, 0.8174, 0.1677, 0.7608, 0.1891, 0.8176, 0.1714, 0.8344, 0.1761, 0.8341, 0.1724, 0.8174, 0.1677, 0.8344, 0.1761, 0.842, 0.1724, 0.8392, 0.1699, 0.8341, 0.1724, 0.842, 0.1724, 0.8454, 0.1622, 0.8415, 0.1632, 0.8392, 0.1699, 0.8454, 0.1622, 0.8402, 0.1574, 0.8379, 0.16, 0.8415, 0.1632, 0.8402, 0.1574, 0.836, 0.154, 0.832, 0.1552, 0.8379, 0.16, 0.836, 0.154, 0.8389, 0.144, 0.835, 0.1449, 0.832, 0.1552, 0.8389, 0.144, 0.8307, 0.1351, 0.8297, 0.1391, 0.835, 0.1449, 0.8307, 0.1351, 0.8202, 0.1388, 0.8226, 0.1416, 0.8297, 0.1391, 0.8202, 0.1388, 0.8162, 0.1461, 0.8193, 0.1477, 0.8226, 0.1416, 0.8162, 0.1461, 0.8128, 0.153, 0.8154, 0.1556, 0.8193, 0.1477, 0.8128, 0.153, 0.75, 0.18, 0.75, 0.1838, 0.8154, 0.1556, 0.75, 0.1923, 0.8047, 0.2151, 0.8175, 0.223, 0.831, 0.2345, 0.8377, 0.2326, 0.8413, 0.2267, 0.8368, 0.2152, 0.8419, 0.2085, 0.8394, 0.2034, 0.835, 0.2012, 0.8206, 0.2071, 0.7608, 0.1891, 0.8174, 0.1677, 0.8341, 0.1724, 0.8392, 0.1699, 0.8415, 0.1632, 0.8379, 0.16, 0.832, 0.1552, 0.835, 0.1449, 0.8297, 0.1391, 0.8226, 0.1416, 0.8193, 0.1477, 0.8154, 0.1556, 0.75, 0.1838, 0.8013, 0.2764, 0.8026, 0.2755, 0.8014, 0.2732, 0.7563, 0.269, 0.7556, 0.2728, 0.7568, 0.2721, 0.7936, 0.269, 0.7923, 0.2699, 0.7933, 0.272, 0.75, 0.3666, 0.7695, 0.3631, 0.769, 0.3618, 0.75, 0.3652, 0.7695, 0.3631, 0.794, 0.3504, 0.7931, 0.3493, 0.769, 0.3618, 0.794, 0.3504, 0.8054, 0.3349, 0.8041, 0.3343, 0.7931, 0.3493, 0.8054, 0.3349, 0.8085, 0.3222, 0.8071, 0.322, 0.8041, 0.3343, 0.8085, 0.3222, 0.8081, 0.3031, 0.8066, 0.3033, 0.8071, 0.322, 0.8081, 0.3031, 0.8043, 0.2849, 0.8029, 0.2852, 0.8066, 0.3033, 0.8043, 0.2849, 0.8026, 0.2755, 0.8013, 0.2764, 0.8029, 0.2852, 0.8026, 0.2755, 0.8041, 0.2615, 0.8027, 0.2616, 0.8014, 0.2732, 0.8041, 0.2615, 0.7989, 0.2451, 0.7978, 0.2465, 0.8027, 0.2616, 0.7989, 0.2451, 0.7842, 0.2459, 0.7838, 0.2474, 0.7978, 0.2465, 0.7842, 0.2459, 0.7767, 0.2418, 0.7752, 0.2426, 0.7838, 0.2474, 0.7767, 0.2418, 0.7776, 0.2271, 0.7761, 0.2276, 0.7752, 0.2426, 0.7776, 0.2271, 0.7728, 0.2212, 0.7719, 0.2224, 0.7761, 0.2276, 0.7728, 0.2212, 0.7647, 0.2186, 0.7654, 0.2203, 0.7719, 0.2224, 0.7647, 0.2186, 0.762, 0.2236, 0.7621, 0.2266, 0.7654, 0.2203, 0.762, 0.2236, 0.7592, 0.2183, 0.7583, 0.2197, 0.7621, 0.2266, 0.7592, 0.2183, 0.75, 0.2172, 0.75, 0.2187, 0.7583, 0.2197, 0.7727, 0.2601, 0.7843, 0.258, 0.7845, 0.2565, 0.7723, 0.2587, 0.7585, 0.2668, 0.7727, 0.2601, 0.7723, 0.2587, 0.7573, 0.2658, 0.7568, 0.2721, 0.7585, 0.2668, 0.7573, 0.2658, 0.7563, 0.269, 0.7518, 0.2627, 0.7546, 0.2592, 0.7534, 0.2585, 0.7491, 0.2638, 0.7546, 0.2592, 0.7612, 0.2443, 0.7596, 0.2444, 0.7534, 0.2585, 0.7612, 0.2443, 0.7585, 0.2397, 0.7576, 0.2409, 0.7596, 0.2444, 0.7585, 0.2397, 0.7525, 0.2377, 0.753, 0.2393, 0.7576, 0.2409, 0.7525, 0.2377, 0.75, 0.2409, 0.75, 0.2432, 0.753, 0.2393, 0.7563, 0.269, 0.7518, 0.2627, 0.7491, 0.2638, 0.7556, 0.2728, 0.7933, 0.272, 0.8013, 0.2764, 0.8014, 0.2732, 0.7936, 0.269, 0.7586, 0.2765, 0.7568, 0.2721, 0.7556, 0.2728, 0.7575, 0.2774, 0.7639, 0.2799, 0.7586, 0.2765, 0.7575, 0.2774, 0.7633, 0.2812, 0.774, 0.2832, 0.7639, 0.2799, 0.7633, 0.2812, 0.7737, 0.2846, 0.7825, 0.2838, 0.774, 0.2832, 0.7737, 0.2846, 0.7829, 0.2853, 0.7898, 0.2796, 0.7825, 0.2838, 0.7829, 0.2853, 0.791, 0.2805, 0.7923, 0.2699, 0.7898, 0.2796, 0.791, 0.2805, 0.7933, 0.272, 0.7908, 0.2602, 0.7923, 0.2699, 0.7936, 0.269, 0.7921, 0.2591, 0.7843, 0.258, 0.7908, 0.2602, 0.7921, 0.2591, 0.7845, 0.2565, 0.75, 0.3652, 0.769, 0.3618, 0.7931, 0.3493, 0.8041, 0.3343, 0.8071, 0.322, 0.8066, 0.3033, 0.8029, 0.2852, 0.8013, 0.2764, 0.7933, 0.272, 0.791, 0.2805, 0.7829, 0.2853, 0.7737, 0.2846, 0.7633, 0.2812, 0.7575, 0.2774, 0.7556, 0.2728, 0.7491, 0.2638, 0.2968, 0.4854, 0.25, 0.49, 0.25, 0.4863, 0.2961, 0.4818, 0.3418, 0.4717, 0.2968, 0.4854, 0.2961, 0.4818, 0.3404, 0.4683, 0.3833, 0.4496, 0.3418, 0.4717, 0.3404, 0.4683, 0.3813, 0.4465, 0.4197, 0.4197, 0.3833, 0.4496, 0.3813, 0.4465, 0.4171, 0.4171, 0.4496, 0.3833, 0.4197, 0.4197, 0.4171, 0.4171, 0.4465, 0.3813, 0.4717, 0.3418, 0.4496, 0.3833, 0.4465, 0.3813, 0.4683, 0.3404, 0.4854, 0.2968, 0.4717, 0.3418, 0.4683, 0.3404, 0.4818, 0.2961, 0.49, 0.25, 0.4854, 0.2968, 0.4818, 0.2961, 0.4863, 0.25, 0.4854, 0.2032, 0.49, 0.25, 0.4863, 0.25, 0.4818, 0.2039, 0.4717, 0.1582, 0.4854, 0.2032, 0.4818, 0.2039, 0.4683, 0.1596, 0.4496, 0.1167, 0.4717, 0.1582, 0.4683, 0.1596, 0.4465, 0.1187, 0.4197, 0.08029, 0.4496, 0.1167, 0.4465, 0.1187, 0.4171, 0.08291, 0.3833, 0.05045, 0.4197, 0.08029, 0.4171, 0.08291, 0.3813, 0.05352, 0.3418, 0.02827, 0.3833, 0.05045, 0.3813, 0.05352, 0.3404, 0.03169, 0.2968, 0.01461, 0.3418, 0.02827, 0.3404, 0.03169, 0.2961, 0.01824, 0.25, 0.01, 0.2968, 0.01461, 0.2961, 0.01824, 0.25, 0.0137, 0.2961, 0.4818, 0.25, 0.4863, 0.25, 0.0137, 0.2961, 0.01824, 0.3404, 0.03169, 0.3813, 0.05352, 0.4171, 0.08291, 0.4465, 0.1187, 0.4683, 0.1596, 0.4818, 0.2039, 0.4863, 0.25, 0.4818, 0.2961, 0.4683, 0.3404, 0.4465, 0.3813, 0.4171, 0.4171, 0.3813, 0.4465, 0.3404, 0.4683])
me_cylinder.update()

# ---- objects
ob_cylinder = bpy.data.objects.new('Cylinder', me_cylinder)

# ---- transforms, parenting, visibility, modifiers, constraints
ob_cylinder.location = (0.005146, 0.00187, 0.07548)
ob_cylinder.scale = (1.0, 1.0, 2.09)
_m = ob_cylinder.modifiers.new('Mirror', 'MIRROR')
_m.use_clip = True
_m = ob_cylinder.modifiers.new('Mirror.001', 'MIRROR')
_m.use_clip = True
_m = ob_cylinder.modifiers.new('Mirror.002', 'MIRROR')
_m.use_clip = True
_m = ob_cylinder.modifiers.new('Mirror.003', 'MIRROR')
_m.use_clip = True
_m = ob_cylinder.modifiers.new('Mirror.004', 'MIRROR')
_m.use_clip = True
_m = ob_cylinder.modifiers.new('Mirror.005', 'MIRROR')
_m.use_clip = True
_m = ob_cylinder.modifiers.new('Mirror.006', 'MIRROR')
_m.use_clip = True
_m = ob_cylinder.modifiers.new('Mirror.007', 'MIRROR')
_m.use_clip = True

# ---- collection membership
col_collection.objects.link(ob_cylinder)

# ---- scene / render settings (as saved in the file)
scene.frame_start = 1; scene.frame_end = 250; scene.frame_set(25)
scene.render.engine = 'BLENDER_EEVEE_NEXT'
bpy.context.view_layer.update()

# ---- added for rendering (the .blend has no active camera and no usable light): camera, sun
cam_auto = bpy.data.cameras.new('AutoCamera')
cam_auto.lens = 50.0
cam_auto.sensor_width = 36.0
cam_auto.clip_end = 1000.0
ob_auto_camera = bpy.data.objects.new('AutoCamera', cam_auto)
scene.collection.objects.link(ob_auto_camera)
ob_auto_camera.location = (2.64524, -3.16624, 2.18755)
ob_auto_camera.rotation_euler = (1.09748, -7.21219e-08, 0.694738)
scene.camera = ob_auto_camera
light_auto_sun = bpy.data.lights.new('AutoSun', 'SUN')
light_auto_sun.energy = 3.0
light_auto_sun.angle = 0.0523599
ob_auto_sun = bpy.data.objects.new('AutoSun', light_auto_sun)
scene.collection.objects.link(ob_auto_sun)
ob_auto_sun.rotation_euler = (0.872665, 0.174533, 0.523599)
bpy.context.view_layer.update()
